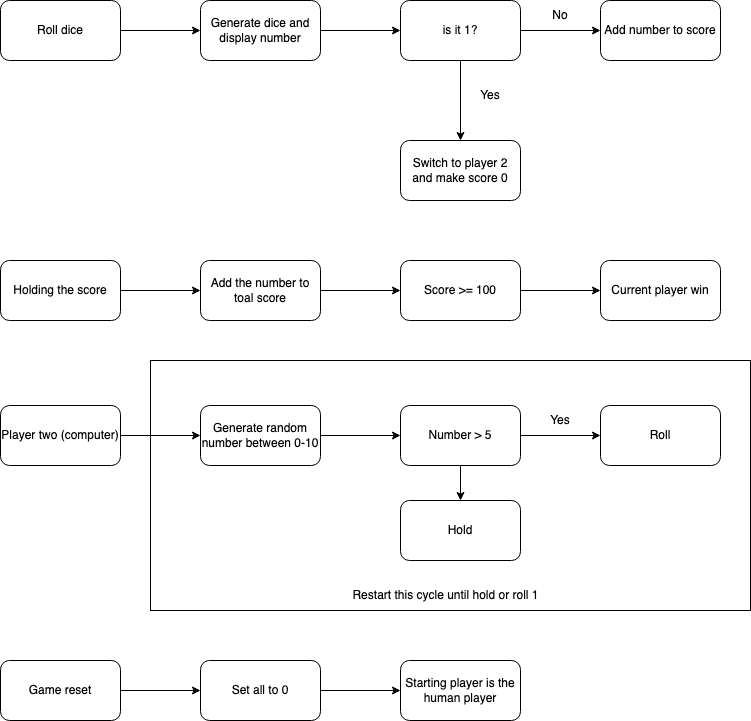

The diagram above was exported from draw.io. Its source (the exported page's mxGraphModel, read from the mxfile embedded in the PNG):
<mxGraphModel dx="2074" dy="1121" grid="1" gridSize="10" guides="1" tooltips="1" connect="1" arrows="1" fold="1" page="1" pageScale="1" pageWidth="827" pageHeight="1169" math="0" shadow="0">
  <root>
    <mxCell id="0" />
    <mxCell id="1" parent="0" />
    <mxCell id="YEsYbHSNV31LAPz95dmf-3" value="" style="edgeStyle=orthogonalEdgeStyle;rounded=0;orthogonalLoop=1;jettySize=auto;html=1;" edge="1" parent="1" source="YEsYbHSNV31LAPz95dmf-1" target="YEsYbHSNV31LAPz95dmf-2">
      <mxGeometry relative="1" as="geometry" />
    </mxCell>
    <mxCell id="YEsYbHSNV31LAPz95dmf-1" value="Roll dice" style="rounded=1;whiteSpace=wrap;html=1;" vertex="1" parent="1">
      <mxGeometry x="50" y="180" width="120" height="60" as="geometry" />
    </mxCell>
    <mxCell id="YEsYbHSNV31LAPz95dmf-5" value="" style="edgeStyle=orthogonalEdgeStyle;rounded=0;orthogonalLoop=1;jettySize=auto;html=1;" edge="1" parent="1" source="YEsYbHSNV31LAPz95dmf-2" target="YEsYbHSNV31LAPz95dmf-4">
      <mxGeometry relative="1" as="geometry" />
    </mxCell>
    <mxCell id="YEsYbHSNV31LAPz95dmf-2" value="Generate dice and display number" style="whiteSpace=wrap;html=1;rounded=1;" vertex="1" parent="1">
      <mxGeometry x="250" y="180" width="120" height="60" as="geometry" />
    </mxCell>
    <mxCell id="YEsYbHSNV31LAPz95dmf-7" value="" style="edgeStyle=orthogonalEdgeStyle;rounded=0;orthogonalLoop=1;jettySize=auto;html=1;" edge="1" parent="1" source="YEsYbHSNV31LAPz95dmf-4" target="YEsYbHSNV31LAPz95dmf-6">
      <mxGeometry relative="1" as="geometry" />
    </mxCell>
    <mxCell id="YEsYbHSNV31LAPz95dmf-10" value="" style="edgeStyle=orthogonalEdgeStyle;rounded=0;orthogonalLoop=1;jettySize=auto;html=1;" edge="1" parent="1" source="YEsYbHSNV31LAPz95dmf-4" target="YEsYbHSNV31LAPz95dmf-9">
      <mxGeometry relative="1" as="geometry" />
    </mxCell>
    <mxCell id="YEsYbHSNV31LAPz95dmf-4" value="is it 1?" style="whiteSpace=wrap;html=1;rounded=1;" vertex="1" parent="1">
      <mxGeometry x="450" y="180" width="120" height="60" as="geometry" />
    </mxCell>
    <mxCell id="YEsYbHSNV31LAPz95dmf-6" value="Add number to score" style="whiteSpace=wrap;html=1;rounded=1;" vertex="1" parent="1">
      <mxGeometry x="650" y="180" width="120" height="60" as="geometry" />
    </mxCell>
    <mxCell id="YEsYbHSNV31LAPz95dmf-8" value="No" style="text;html=1;align=center;verticalAlign=middle;whiteSpace=wrap;rounded=0;" vertex="1" parent="1">
      <mxGeometry x="580" y="180" width="60" height="30" as="geometry" />
    </mxCell>
    <mxCell id="YEsYbHSNV31LAPz95dmf-9" value="Switch to player 2&lt;div&gt;and make score 0&lt;/div&gt;" style="whiteSpace=wrap;html=1;rounded=1;" vertex="1" parent="1">
      <mxGeometry x="450" y="320" width="120" height="60" as="geometry" />
    </mxCell>
    <mxCell id="YEsYbHSNV31LAPz95dmf-11" value="Yes" style="text;html=1;align=center;verticalAlign=middle;whiteSpace=wrap;rounded=0;" vertex="1" parent="1">
      <mxGeometry x="510" y="260" width="60" height="30" as="geometry" />
    </mxCell>
    <mxCell id="YEsYbHSNV31LAPz95dmf-14" value="" style="edgeStyle=orthogonalEdgeStyle;rounded=0;orthogonalLoop=1;jettySize=auto;html=1;" edge="1" parent="1" source="YEsYbHSNV31LAPz95dmf-12" target="YEsYbHSNV31LAPz95dmf-13">
      <mxGeometry relative="1" as="geometry" />
    </mxCell>
    <mxCell id="YEsYbHSNV31LAPz95dmf-12" value="Holding the score" style="rounded=1;whiteSpace=wrap;html=1;" vertex="1" parent="1">
      <mxGeometry x="50" y="440" width="120" height="60" as="geometry" />
    </mxCell>
    <mxCell id="YEsYbHSNV31LAPz95dmf-16" value="" style="edgeStyle=orthogonalEdgeStyle;rounded=0;orthogonalLoop=1;jettySize=auto;html=1;" edge="1" parent="1" source="YEsYbHSNV31LAPz95dmf-13" target="YEsYbHSNV31LAPz95dmf-15">
      <mxGeometry relative="1" as="geometry" />
    </mxCell>
    <mxCell id="YEsYbHSNV31LAPz95dmf-13" value="Add the number to toal score" style="whiteSpace=wrap;html=1;rounded=1;" vertex="1" parent="1">
      <mxGeometry x="250" y="440" width="120" height="60" as="geometry" />
    </mxCell>
    <mxCell id="YEsYbHSNV31LAPz95dmf-18" value="" style="edgeStyle=orthogonalEdgeStyle;rounded=0;orthogonalLoop=1;jettySize=auto;html=1;" edge="1" parent="1" source="YEsYbHSNV31LAPz95dmf-15" target="YEsYbHSNV31LAPz95dmf-17">
      <mxGeometry relative="1" as="geometry" />
    </mxCell>
    <mxCell id="YEsYbHSNV31LAPz95dmf-15" value="Score &amp;gt;= 100" style="whiteSpace=wrap;html=1;rounded=1;" vertex="1" parent="1">
      <mxGeometry x="450" y="440" width="120" height="60" as="geometry" />
    </mxCell>
    <mxCell id="YEsYbHSNV31LAPz95dmf-17" value="Current player win" style="whiteSpace=wrap;html=1;rounded=1;" vertex="1" parent="1">
      <mxGeometry x="650" y="440" width="120" height="60" as="geometry" />
    </mxCell>
    <mxCell id="YEsYbHSNV31LAPz95dmf-21" value="" style="edgeStyle=orthogonalEdgeStyle;rounded=0;orthogonalLoop=1;jettySize=auto;html=1;" edge="1" parent="1" source="YEsYbHSNV31LAPz95dmf-19" target="YEsYbHSNV31LAPz95dmf-20">
      <mxGeometry relative="1" as="geometry" />
    </mxCell>
    <mxCell id="YEsYbHSNV31LAPz95dmf-19" value="Player two (computer)" style="rounded=1;whiteSpace=wrap;html=1;" vertex="1" parent="1">
      <mxGeometry x="50" y="585" width="120" height="60" as="geometry" />
    </mxCell>
    <mxCell id="YEsYbHSNV31LAPz95dmf-23" value="" style="edgeStyle=orthogonalEdgeStyle;rounded=0;orthogonalLoop=1;jettySize=auto;html=1;" edge="1" parent="1" source="YEsYbHSNV31LAPz95dmf-20" target="YEsYbHSNV31LAPz95dmf-22">
      <mxGeometry relative="1" as="geometry" />
    </mxCell>
    <mxCell id="YEsYbHSNV31LAPz95dmf-20" value="Generate random number between 0-10" style="whiteSpace=wrap;html=1;rounded=1;" vertex="1" parent="1">
      <mxGeometry x="250" y="585" width="120" height="60" as="geometry" />
    </mxCell>
    <mxCell id="YEsYbHSNV31LAPz95dmf-25" value="" style="edgeStyle=orthogonalEdgeStyle;rounded=0;orthogonalLoop=1;jettySize=auto;html=1;" edge="1" parent="1" source="YEsYbHSNV31LAPz95dmf-22" target="YEsYbHSNV31LAPz95dmf-24">
      <mxGeometry relative="1" as="geometry" />
    </mxCell>
    <mxCell id="YEsYbHSNV31LAPz95dmf-28" value="" style="edgeStyle=orthogonalEdgeStyle;rounded=0;orthogonalLoop=1;jettySize=auto;html=1;" edge="1" parent="1" source="YEsYbHSNV31LAPz95dmf-22" target="YEsYbHSNV31LAPz95dmf-27">
      <mxGeometry relative="1" as="geometry" />
    </mxCell>
    <mxCell id="YEsYbHSNV31LAPz95dmf-22" value="Number &amp;gt; 5" style="whiteSpace=wrap;html=1;rounded=1;" vertex="1" parent="1">
      <mxGeometry x="450" y="585" width="120" height="60" as="geometry" />
    </mxCell>
    <mxCell id="YEsYbHSNV31LAPz95dmf-24" value="Roll" style="whiteSpace=wrap;html=1;rounded=1;" vertex="1" parent="1">
      <mxGeometry x="650" y="585" width="120" height="60" as="geometry" />
    </mxCell>
    <mxCell id="YEsYbHSNV31LAPz95dmf-26" value="Yes" style="text;html=1;align=center;verticalAlign=middle;whiteSpace=wrap;rounded=0;" vertex="1" parent="1">
      <mxGeometry x="580" y="585" width="60" height="30" as="geometry" />
    </mxCell>
    <mxCell id="YEsYbHSNV31LAPz95dmf-27" value="Hold" style="whiteSpace=wrap;html=1;rounded=1;" vertex="1" parent="1">
      <mxGeometry x="450" y="680" width="120" height="60" as="geometry" />
    </mxCell>
    <mxCell id="YEsYbHSNV31LAPz95dmf-29" value="" style="rounded=0;whiteSpace=wrap;html=1;labelBackgroundColor=none;textShadow=0;strokeColor=default;fillColor=none;" vertex="1" parent="1">
      <mxGeometry x="200" y="540" width="600" height="250" as="geometry" />
    </mxCell>
    <mxCell id="YEsYbHSNV31LAPz95dmf-31" value="Restart this cycle until hold or roll 1" style="text;html=1;align=center;verticalAlign=middle;whiteSpace=wrap;rounded=0;" vertex="1" parent="1">
      <mxGeometry x="360" y="760" width="271" height="30" as="geometry" />
    </mxCell>
    <mxCell id="YEsYbHSNV31LAPz95dmf-34" value="" style="edgeStyle=orthogonalEdgeStyle;rounded=0;orthogonalLoop=1;jettySize=auto;html=1;" edge="1" parent="1" source="YEsYbHSNV31LAPz95dmf-32" target="YEsYbHSNV31LAPz95dmf-33">
      <mxGeometry relative="1" as="geometry" />
    </mxCell>
    <mxCell id="YEsYbHSNV31LAPz95dmf-32" value="Game reset" style="rounded=1;whiteSpace=wrap;html=1;" vertex="1" parent="1">
      <mxGeometry x="50" y="840" width="120" height="60" as="geometry" />
    </mxCell>
    <mxCell id="YEsYbHSNV31LAPz95dmf-36" value="" style="edgeStyle=orthogonalEdgeStyle;rounded=0;orthogonalLoop=1;jettySize=auto;html=1;" edge="1" parent="1" source="YEsYbHSNV31LAPz95dmf-33" target="YEsYbHSNV31LAPz95dmf-35">
      <mxGeometry relative="1" as="geometry" />
    </mxCell>
    <mxCell id="YEsYbHSNV31LAPz95dmf-33" value="Set all to 0" style="whiteSpace=wrap;html=1;rounded=1;" vertex="1" parent="1">
      <mxGeometry x="250" y="840" width="120" height="60" as="geometry" />
    </mxCell>
    <mxCell id="YEsYbHSNV31LAPz95dmf-35" value="Starting player is the human player" style="whiteSpace=wrap;html=1;rounded=1;" vertex="1" parent="1">
      <mxGeometry x="450" y="840" width="120" height="60" as="geometry" />
    </mxCell>
  </root>
</mxGraphModel>